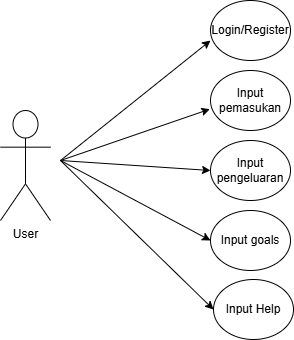

The diagram above was exported from draw.io. Its source (the exported page's mxGraphModel, read from the mxfile embedded in the PNG):
<mxGraphModel dx="1444" dy="811" grid="1" gridSize="10" guides="1" tooltips="1" connect="1" arrows="1" fold="1" page="1" pageScale="1" pageWidth="850" pageHeight="1100" math="0" shadow="0">
  <root>
    <mxCell id="0" />
    <mxCell id="1" parent="0" />
    <mxCell id="g7Ow6tKki0lq5ps5P-Do-1" value="Login/Register" style="ellipse;whiteSpace=wrap;html=1;" vertex="1" parent="1">
      <mxGeometry x="290" y="110" width="80" height="60" as="geometry" />
    </mxCell>
    <mxCell id="g7Ow6tKki0lq5ps5P-Do-3" value="Input pemasukan" style="ellipse;whiteSpace=wrap;html=1;" vertex="1" parent="1">
      <mxGeometry x="290" y="180" width="80" height="60" as="geometry" />
    </mxCell>
    <mxCell id="g7Ow6tKki0lq5ps5P-Do-4" value="Input pengeluaran" style="ellipse;whiteSpace=wrap;html=1;" vertex="1" parent="1">
      <mxGeometry x="290" y="250" width="80" height="60" as="geometry" />
    </mxCell>
    <mxCell id="g7Ow6tKki0lq5ps5P-Do-5" value="Input goals" style="ellipse;whiteSpace=wrap;html=1;" vertex="1" parent="1">
      <mxGeometry x="290" y="320" width="80" height="60" as="geometry" />
    </mxCell>
    <mxCell id="g7Ow6tKki0lq5ps5P-Do-6" value="Input Help" style="ellipse;whiteSpace=wrap;html=1;" vertex="1" parent="1">
      <mxGeometry x="293" y="389" width="80" height="60" as="geometry" />
    </mxCell>
    <mxCell id="g7Ow6tKki0lq5ps5P-Do-9" value="User" style="shape=umlActor;verticalLabelPosition=bottom;verticalAlign=top;html=1;outlineConnect=0;" vertex="1" parent="1">
      <mxGeometry x="80" y="220" width="50" height="110" as="geometry" />
    </mxCell>
    <mxCell id="g7Ow6tKki0lq5ps5P-Do-12" value="" style="endArrow=classic;html=1;rounded=0;entryX=0;entryY=0.667;entryDx=0;entryDy=0;entryPerimeter=0;" edge="1" parent="1" target="g7Ow6tKki0lq5ps5P-Do-1">
      <mxGeometry width="50" height="50" relative="1" as="geometry">
        <mxPoint x="140" y="270" as="sourcePoint" />
        <mxPoint x="190" y="220" as="targetPoint" />
      </mxGeometry>
    </mxCell>
    <mxCell id="g7Ow6tKki0lq5ps5P-Do-13" value="" style="endArrow=classic;html=1;rounded=0;entryX=-0.008;entryY=0.644;entryDx=0;entryDy=0;entryPerimeter=0;" edge="1" parent="1" target="g7Ow6tKki0lq5ps5P-Do-3">
      <mxGeometry width="50" height="50" relative="1" as="geometry">
        <mxPoint x="140" y="270" as="sourcePoint" />
        <mxPoint x="300" y="160" as="targetPoint" />
      </mxGeometry>
    </mxCell>
    <mxCell id="g7Ow6tKki0lq5ps5P-Do-14" value="" style="endArrow=classic;html=1;rounded=0;" edge="1" parent="1">
      <mxGeometry width="50" height="50" relative="1" as="geometry">
        <mxPoint x="140" y="270" as="sourcePoint" />
        <mxPoint x="290" y="280" as="targetPoint" />
      </mxGeometry>
    </mxCell>
    <mxCell id="g7Ow6tKki0lq5ps5P-Do-15" value="" style="endArrow=classic;html=1;rounded=0;entryX=0;entryY=0.5;entryDx=0;entryDy=0;" edge="1" parent="1" target="g7Ow6tKki0lq5ps5P-Do-5">
      <mxGeometry width="50" height="50" relative="1" as="geometry">
        <mxPoint x="140" y="270" as="sourcePoint" />
        <mxPoint x="300" y="290" as="targetPoint" />
      </mxGeometry>
    </mxCell>
    <mxCell id="g7Ow6tKki0lq5ps5P-Do-16" value="" style="endArrow=classic;html=1;rounded=0;entryX=0;entryY=0.5;entryDx=0;entryDy=0;" edge="1" parent="1" target="g7Ow6tKki0lq5ps5P-Do-6">
      <mxGeometry width="50" height="50" relative="1" as="geometry">
        <mxPoint x="140" y="270" as="sourcePoint" />
        <mxPoint x="300" y="360" as="targetPoint" />
      </mxGeometry>
    </mxCell>
  </root>
</mxGraphModel>